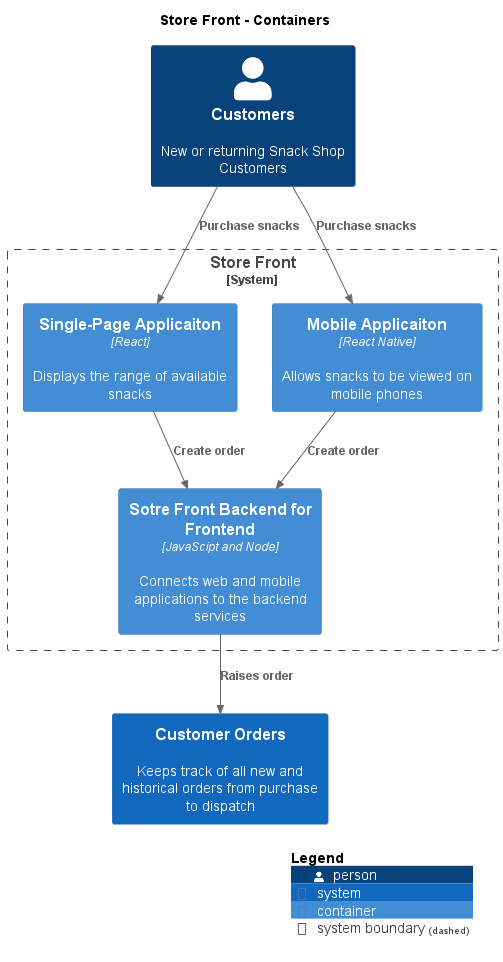

The diagram above was rendered by PlantUML. Its source (embedded in the PNG):
@startuml
set separator none
title Store Front - Containers

top to bottom direction

!include <C4/C4>
!include <C4/C4_Context>
!include <C4/C4_Container>

Person(Customers, "Customers", $descr="New or returning Snack Shop Customers", $tags="", $link="")
System(CustomerOrders, "Customer Orders", $descr="Keeps track of all new and historical orders from purchase to dispatch", $tags="", $link="")

System_Boundary("StoreFront_boundary", "Store Front", $tags="") {
  Container(StoreFront.SinglePageApplicaiton, "Single-Page Applicaiton", $techn="React", $descr="Displays the range of available snacks", $tags="", $link="")
  Container(StoreFront.MobileApplicaiton, "Mobile Applicaiton", $techn="React Native", $descr="Allows snacks to be viewed on mobile phones", $tags="", $link="")
  Container(StoreFront.SotreFrontBackendforFrontend, "Sotre Front Backend for Frontend", $techn="JavaScipt and Node", $descr="Connects web and mobile applications to the backend services", $tags="", $link="")
}

Rel(Customers, StoreFront.MobileApplicaiton, "Purchase snacks", $techn="", $tags="", $link="")
Rel(Customers, StoreFront.SinglePageApplicaiton, "Purchase snacks", $techn="", $tags="", $link="")
Rel(StoreFront.SinglePageApplicaiton, StoreFront.SotreFrontBackendforFrontend, "Create order", $techn="", $tags="", $link="")
Rel(StoreFront.MobileApplicaiton, StoreFront.SotreFrontBackendforFrontend, "Create order", $techn="", $tags="", $link="")
Rel(StoreFront.SotreFrontBackendforFrontend, CustomerOrders, "Raises order", $techn="", $tags="", $link="")

SHOW_LEGEND(true)
@enduml